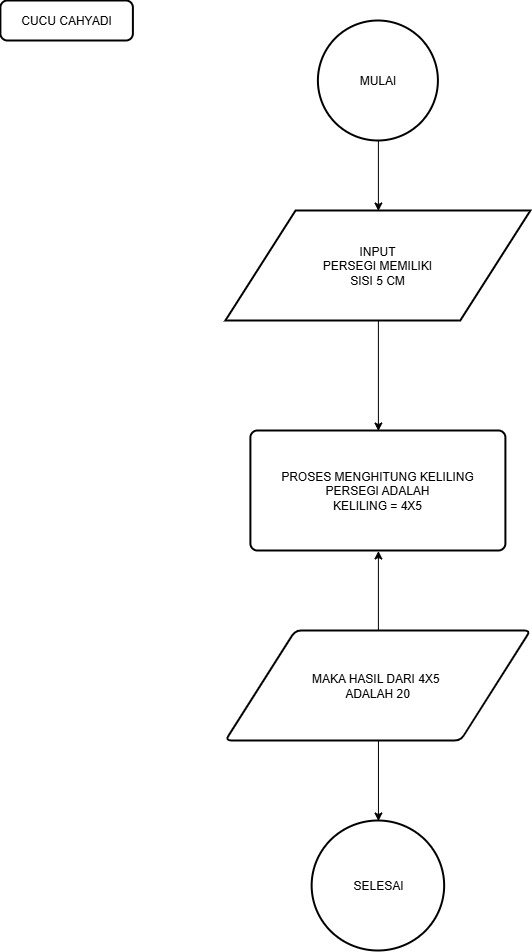

The diagram above was exported from draw.io. Its source (the exported page's mxGraphModel, read from the mxfile embedded in the PNG):
<mxGraphModel dx="1848" dy="2094" grid="1" gridSize="10" guides="1" tooltips="1" connect="1" arrows="1" fold="1" page="1" pageScale="1" pageWidth="850" pageHeight="1100" math="0" shadow="0">
  <root>
    <mxCell id="0" />
    <mxCell id="1" parent="0" />
    <mxCell id="YlQY3RAA6jzv6W1i8jef-16" edge="1" parent="1" source="YlQY3RAA6jzv6W1i8jef-2" style="edgeStyle=orthogonalEdgeStyle;rounded=0;orthogonalLoop=1;jettySize=auto;html=1;" target="YlQY3RAA6jzv6W1i8jef-3" value="">
      <mxGeometry relative="1" as="geometry" />
    </mxCell>
    <mxCell id="YlQY3RAA6jzv6W1i8jef-2" parent="1" style="strokeWidth=2;html=1;shape=mxgraph.flowchart.start_2;whiteSpace=wrap;" value="MULAI" vertex="1">
      <mxGeometry height="120" width="120" x="357.5" y="-1040" as="geometry" />
    </mxCell>
    <mxCell id="YlQY3RAA6jzv6W1i8jef-17" edge="1" parent="1" source="YlQY3RAA6jzv6W1i8jef-3" style="edgeStyle=orthogonalEdgeStyle;rounded=0;orthogonalLoop=1;jettySize=auto;html=1;" target="YlQY3RAA6jzv6W1i8jef-4" value="">
      <mxGeometry relative="1" as="geometry" />
    </mxCell>
    <mxCell id="YlQY3RAA6jzv6W1i8jef-3" parent="1" style="shape=parallelogram;html=1;strokeWidth=2;perimeter=parallelogramPerimeter;whiteSpace=wrap;rounded=1;arcSize=0;size=0.23;" value="INPUT&lt;div&gt;PERSEGI MEMILIKI&lt;/div&gt;&lt;div&gt;SISI 5 CM&lt;/div&gt;" vertex="1">
      <mxGeometry height="110" width="305" x="265" y="-850" as="geometry" />
    </mxCell>
    <mxCell id="YlQY3RAA6jzv6W1i8jef-4" parent="1" style="rounded=1;whiteSpace=wrap;html=1;absoluteArcSize=1;arcSize=14;strokeWidth=2;" value="PROSES MENGHITUNG KELILING&lt;div&gt;PERSEGI ADALAH&lt;/div&gt;&lt;div&gt;KELILING = 4X5&lt;/div&gt;" vertex="1">
      <mxGeometry height="120" width="255" x="290" y="-630" as="geometry" />
    </mxCell>
    <mxCell id="YlQY3RAA6jzv6W1i8jef-14" edge="1" parent="1" source="YlQY3RAA6jzv6W1i8jef-5" style="edgeStyle=orthogonalEdgeStyle;rounded=0;orthogonalLoop=1;jettySize=auto;html=1;" target="YlQY3RAA6jzv6W1i8jef-6" value="">
      <mxGeometry relative="1" as="geometry" />
    </mxCell>
    <mxCell id="YlQY3RAA6jzv6W1i8jef-15" edge="1" parent="1" source="YlQY3RAA6jzv6W1i8jef-5" style="edgeStyle=orthogonalEdgeStyle;rounded=0;orthogonalLoop=1;jettySize=auto;html=1;" target="YlQY3RAA6jzv6W1i8jef-4" value="">
      <mxGeometry relative="1" as="geometry" />
    </mxCell>
    <mxCell id="YlQY3RAA6jzv6W1i8jef-5" parent="1" style="shape=parallelogram;html=1;strokeWidth=2;perimeter=parallelogramPerimeter;whiteSpace=wrap;rounded=1;arcSize=12;size=0.22916666666666669;" value="MAKA HASIL DARI 4X5&amp;nbsp;&lt;div&gt;ADALAH 20&lt;/div&gt;" vertex="1">
      <mxGeometry height="110" width="305" x="265" y="-430" as="geometry" />
    </mxCell>
    <mxCell id="YlQY3RAA6jzv6W1i8jef-6" parent="1" style="strokeWidth=2;html=1;shape=mxgraph.flowchart.start_2;whiteSpace=wrap;" value="SELESAI" vertex="1">
      <mxGeometry height="130" width="132.5" x="351.25" y="-240" as="geometry" />
    </mxCell>
    <mxCell id="YlQY3RAA6jzv6W1i8jef-18" parent="1" style="rounded=1;whiteSpace=wrap;html=1;absoluteArcSize=1;arcSize=14;strokeWidth=2;" value="CUCU CAHYADI" vertex="1">
      <mxGeometry height="40" width="132.5" x="40" y="-1060" as="geometry" />
    </mxCell>
  </root>
</mxGraphModel>